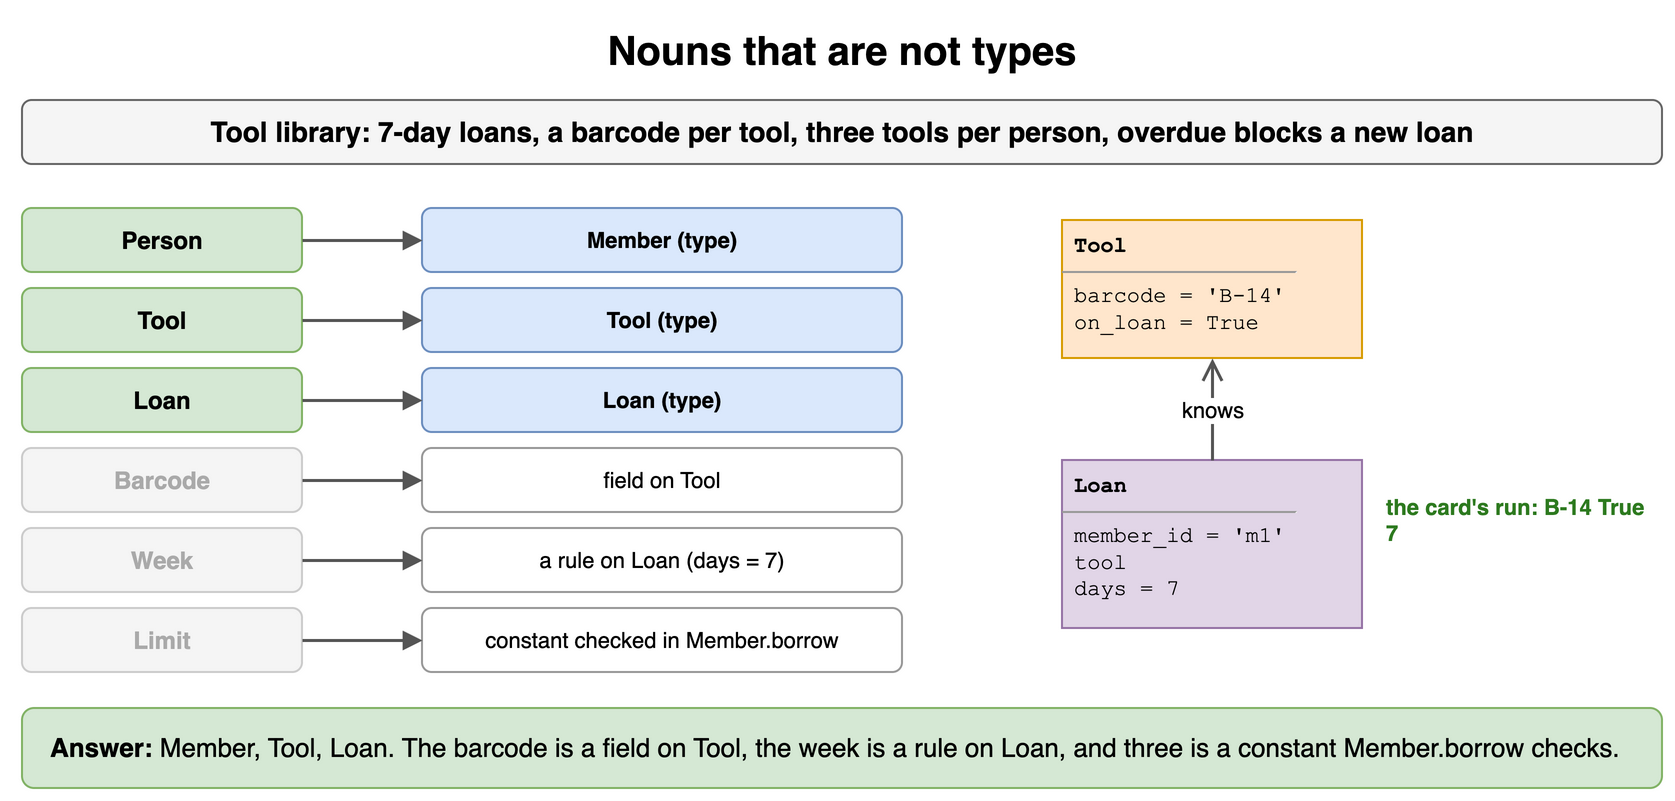

The diagram above was exported from draw.io. Its source (the exported page's mxGraphModel, read from the mxfile embedded in the PNG):
<mxGraphModel dx="900" dy="410" grid="1" gridSize="10" guides="1" tooltips="1" connect="1" arrows="1" fold="1" page="1" pageScale="1" pageWidth="900" pageHeight="410" math="0" shadow="0">
  <root>
    <mxCell id="0" />
    <mxCell id="1" parent="0" />
    <mxCell id="d21" value="Nouns that are not types" style="text;html=1;align=center;verticalAlign=middle;whiteSpace=wrap;fontSize=20;fontStyle=1;" vertex="1" parent="1">
      <mxGeometry x="40" y="10" width="820" height="30" as="geometry" />
    </mxCell>
    <mxCell id="d22" value="Tool library: 7-day loans, a barcode per tool, three tools per person, overdue blocks a new loan" style="rounded=1;whiteSpace=wrap;html=1;fillColor=#f5f5f5;strokeColor=#666666;fontStyle=1;fontSize=14;" vertex="1" parent="1">
      <mxGeometry x="40" y="50" width="820" height="32" as="geometry" />
    </mxCell>
    <mxCell id="d23" value="Person" style="rounded=1;whiteSpace=wrap;html=1;fillColor=#d5e8d4;strokeColor=#82b366;fontSize=12;align=center;fontStyle=1;" vertex="1" parent="1">
      <mxGeometry x="40" y="104" width="140" height="32" as="geometry" />
    </mxCell>
    <mxCell id="d24" value="Member (type)" style="rounded=1;whiteSpace=wrap;html=1;fillColor=#dae8fc;strokeColor=#6c8ebf;fontSize=11;align=center;fontStyle=1;" vertex="1" parent="1">
      <mxGeometry x="240" y="104" width="240" height="32" as="geometry" />
    </mxCell>
    <mxCell id="d25" value="" style="endArrow=block;endSize=6;html=1;strokeWidth=1.5;strokeColor=#555555;fontSize=11;labelBackgroundColor=#ffffff;" edge="1" parent="1" source="d23" target="d24">
      <mxGeometry relative="1" as="geometry" />
    </mxCell>
    <mxCell id="d26" value="Tool" style="rounded=1;whiteSpace=wrap;html=1;fillColor=#d5e8d4;strokeColor=#82b366;fontSize=12;align=center;fontStyle=1;" vertex="1" parent="1">
      <mxGeometry x="40" y="144" width="140" height="32" as="geometry" />
    </mxCell>
    <mxCell id="d27" value="Tool (type)" style="rounded=1;whiteSpace=wrap;html=1;fillColor=#dae8fc;strokeColor=#6c8ebf;fontSize=11;align=center;fontStyle=1;" vertex="1" parent="1">
      <mxGeometry x="240" y="144" width="240" height="32" as="geometry" />
    </mxCell>
    <mxCell id="d28" value="" style="endArrow=block;endSize=6;html=1;strokeWidth=1.5;strokeColor=#555555;fontSize=11;labelBackgroundColor=#ffffff;" edge="1" parent="1" source="d26" target="d27">
      <mxGeometry relative="1" as="geometry" />
    </mxCell>
    <mxCell id="d29" value="Loan" style="rounded=1;whiteSpace=wrap;html=1;fillColor=#d5e8d4;strokeColor=#82b366;fontSize=12;align=center;fontStyle=1;" vertex="1" parent="1">
      <mxGeometry x="40" y="184" width="140" height="32" as="geometry" />
    </mxCell>
    <mxCell id="d210" value="Loan (type)" style="rounded=1;whiteSpace=wrap;html=1;fillColor=#dae8fc;strokeColor=#6c8ebf;fontSize=11;align=center;fontStyle=1;" vertex="1" parent="1">
      <mxGeometry x="240" y="184" width="240" height="32" as="geometry" />
    </mxCell>
    <mxCell id="d211" value="" style="endArrow=block;endSize=6;html=1;strokeWidth=1.5;strokeColor=#555555;fontSize=11;labelBackgroundColor=#ffffff;" edge="1" parent="1" source="d29" target="d210">
      <mxGeometry relative="1" as="geometry" />
    </mxCell>
    <mxCell id="d212" value="Barcode" style="rounded=1;whiteSpace=wrap;html=1;fillColor=#f5f5f5;strokeColor=#cccccc;fontSize=12;align=center;fontStyle=1;fontColor=#aaaaaa;" vertex="1" parent="1">
      <mxGeometry x="40" y="224" width="140" height="32" as="geometry" />
    </mxCell>
    <mxCell id="d213" value="field on Tool" style="rounded=1;whiteSpace=wrap;html=1;fillColor=#ffffff;strokeColor=#999999;fontSize=11;align=center;" vertex="1" parent="1">
      <mxGeometry x="240" y="224" width="240" height="32" as="geometry" />
    </mxCell>
    <mxCell id="d214" value="" style="endArrow=block;endSize=6;html=1;strokeWidth=1.5;strokeColor=#555555;fontSize=11;labelBackgroundColor=#ffffff;" edge="1" parent="1" source="d212" target="d213">
      <mxGeometry relative="1" as="geometry" />
    </mxCell>
    <mxCell id="d215" value="Week" style="rounded=1;whiteSpace=wrap;html=1;fillColor=#f5f5f5;strokeColor=#cccccc;fontSize=12;align=center;fontStyle=1;fontColor=#aaaaaa;" vertex="1" parent="1">
      <mxGeometry x="40" y="264" width="140" height="32" as="geometry" />
    </mxCell>
    <mxCell id="d216" value="a rule on Loan (days = 7)" style="rounded=1;whiteSpace=wrap;html=1;fillColor=#ffffff;strokeColor=#999999;fontSize=11;align=center;" vertex="1" parent="1">
      <mxGeometry x="240" y="264" width="240" height="32" as="geometry" />
    </mxCell>
    <mxCell id="d217" value="" style="endArrow=block;endSize=6;html=1;strokeWidth=1.5;strokeColor=#555555;fontSize=11;labelBackgroundColor=#ffffff;" edge="1" parent="1" source="d215" target="d216">
      <mxGeometry relative="1" as="geometry" />
    </mxCell>
    <mxCell id="d218" value="Limit" style="rounded=1;whiteSpace=wrap;html=1;fillColor=#f5f5f5;strokeColor=#cccccc;fontSize=12;align=center;fontStyle=1;fontColor=#aaaaaa;" vertex="1" parent="1">
      <mxGeometry x="40" y="304" width="140" height="32" as="geometry" />
    </mxCell>
    <mxCell id="d219" value="constant checked in Member.borrow" style="rounded=1;whiteSpace=wrap;html=1;fillColor=#ffffff;strokeColor=#999999;fontSize=11;align=center;" vertex="1" parent="1">
      <mxGeometry x="240" y="304" width="240" height="32" as="geometry" />
    </mxCell>
    <mxCell id="d220" value="" style="endArrow=block;endSize=6;html=1;strokeWidth=1.5;strokeColor=#555555;fontSize=11;labelBackgroundColor=#ffffff;" edge="1" parent="1" source="d218" target="d219">
      <mxGeometry relative="1" as="geometry" />
    </mxCell>
    <mxCell id="d221" value="&lt;div style=&quot;margin:2px 6px&quot;&gt;&lt;b&gt;Tool&lt;/b&gt;&lt;/div&gt;&lt;hr size=&quot;1&quot;&gt;&lt;div style=&quot;margin:2px 6px&quot;&gt;barcode = &amp;#x27;B-14&amp;#x27;&lt;br&gt;on_loan = True&lt;/div&gt;" style="rounded=0;whiteSpace=wrap;html=1;align=left;verticalAlign=top;spacing=0;fontFamily=Courier New;fontSize=11;fillColor=#ffe6cc;strokeColor=#d79b00;" vertex="1" parent="1">
      <mxGeometry x="560" y="110" width="150" height="69" as="geometry" />
    </mxCell>
    <mxCell id="d222" value="&lt;div style=&quot;margin:2px 6px&quot;&gt;&lt;b&gt;Loan&lt;/b&gt;&lt;/div&gt;&lt;hr size=&quot;1&quot;&gt;&lt;div style=&quot;margin:2px 6px&quot;&gt;member_id = &amp;#x27;m1&amp;#x27;&lt;br&gt;tool&lt;br&gt;days = 7&lt;/div&gt;" style="rounded=0;whiteSpace=wrap;html=1;align=left;verticalAlign=top;spacing=0;fontFamily=Courier New;fontSize=11;fillColor=#e1d5e7;strokeColor=#9673a6;" vertex="1" parent="1">
      <mxGeometry x="560" y="230" width="150" height="84" as="geometry" />
    </mxCell>
    <mxCell id="d223" value="knows" style="endArrow=open;endSize=8;html=1;strokeWidth=1.5;strokeColor=#555555;fontSize=11;labelBackgroundColor=#ffffff;" edge="1" parent="1" source="d222" target="d221">
      <mxGeometry relative="1" as="geometry" />
    </mxCell>
    <mxCell id="d224" value="the card's run: B-14 True 7" style="text;html=1;whiteSpace=wrap;fontSize=11;align=left;verticalAlign=middle;fontSize=11;fontColor=#2d7a1f;fontStyle=1;" vertex="1" parent="1">
      <mxGeometry x="720" y="240" width="140" height="40" as="geometry" />
    </mxCell>
    <mxCell id="d225" value="&lt;b&gt;Answer:&lt;/b&gt; Member, Tool, Loan. The barcode is a field on Tool, the week is a rule on Loan, and three is a constant Member.borrow checks." style="rounded=1;whiteSpace=wrap;html=1;fillColor=#d5e8d4;strokeColor=#82b366;fontSize=13;align=left;spacingLeft=12;" vertex="1" parent="1">
      <mxGeometry x="40" y="354" width="820" height="40" as="geometry" />
    </mxCell>
  </root>
</mxGraphModel>